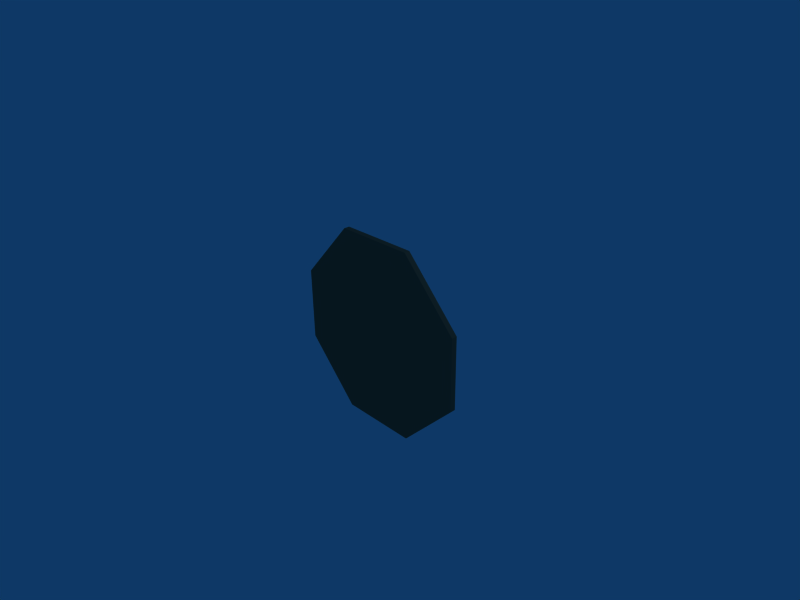 # Source: plat5.blend  (saved by Blender 2.45.0; exported with 4.5.12 LTS)
import bpy
from mathutils import Matrix  # noqa: F401  (used for matrix-valued properties, if any)

bpy.ops.wm.read_factory_settings(use_empty=True)
scene = bpy.context.scene
scene.name = 'Scene'

# ---- collections
col_collection_1 = bpy.data.collections.new('Collection 1'); scene.collection.children.link(col_collection_1)

# ---- materials (node trees are filled in below, after node groups)
mat_plat = bpy.data.materials.new('plat')
mat_plat.alpha_threshold = 0.0
mat_plat.diffuse_color = (0.423, 0.389, 0.299, 1.0)
mat_plat.roughness = 0.5
mat_plat.specular_intensity = 1.568
mat_plat.line_color = (0.0, 0.0, 0.0, 1.0)

# ---- material node trees

# ---- world
world_world = bpy.data.worlds.new('World'); scene.world = world_world
world_world.color = (0.05656, 0.2208, 0.4)
world_world.use_sun_shadow = False
world_world.sun_shadow_jitter_overblur = 0.0
world_world.cycles.sampling_method = 'MANUAL'
world_world.cycles.sample_map_resolution = 256

# ---- cameras
cam_camera = bpy.data.cameras.new('Camera')
cam_camera.passepartout_alpha = 0.2
cam_camera.clip_end = 100.0
cam_camera.lens = 35.0
cam_camera.ortho_scale = 7.314
cam_camera.show_passepartout = False
cam_camera.show_safe_areas = True
cam_camera.dof.focus_distance = 0.0
cam_camera.dof.aperture_fstop = 128.0

# ---- lights
light_spot = bpy.data.lights.new('Spot', 'POINT')
light_spot.transmission_factor = 0.0
light_spot.cutoff_distance = 30.0
light_spot.energy = 100.0
light_spot.shadow_buffer_clip_start = 1.001
light_spot.shadow_soft_size = 1.0
light_spot.shadow_maximum_resolution = 0.006
light_spot.use_absolute_resolution = True
light_spot.cycles.use_multiple_importance_sampling = False

# ---- meshes
me_plat = bpy.data.meshes.new('plat')
me_plat.from_pydata([(1.505, -0.02357, -0.7511), (1.509, -0.02592, 0.3999), (0.6285, -0.02661, 1.343), (-0.6115, -0.02487, 1.348), (-1.485, -0.02174, 0.4102), (-1.489, -0.01938, -0.7408), (-0.6234, -0.01874, -1.654), (0.6166, -0.02047, -1.658), (1.505, 0.06339, -0.751), (1.509, 0.06104, 0.4001), (0.6286, 0.06035, 1.343), (-0.6114, 0.06209, 1.348), (-1.485, 0.06522, 0.4104), (-1.489, 0.06757, -0.7406), (-0.6233, 0.06822, -1.654), (0.6168, 0.06649, -1.658), (0.003621, -0.01504, -0.1563), (0.002414, 0.05941, -0.163), (1.406, 0.02368, -0.7239), (1.507, 0.06221, -0.1754), (1.41, 0.02144, 0.3728), (1.069, 0.0607, 0.8718), (0.584, 0.02077, 1.272), (0.008625, 0.06122, 1.346), (-0.5793, 0.02239, 1.276), (-1.048, 0.06365, 0.8791), (-1.399, 0.02536, 0.3824), (-1.487, 0.0664, -0.1651), (-1.402, 0.0276, -0.7143), (-1.056, 0.0679, -1.197), (-0.5906, 0.02824, -1.584), (-0.003247, 0.06735, -1.656), (0.5727, 0.02661, -1.588), (1.061, 0.06494, -1.205), (1.33, 0.05026, -0.705), (1.333, 0.04812, 0.3418), (0.5518, 0.04747, 1.2), (-0.5495, 0.04901, 1.203), (-1.325, 0.05184, 0.3509), (-1.329, 0.05398, -0.6958), (-0.5603, 0.05459, -1.526), (0.541, 0.05305, -1.53), (1.408, 0.02256, -0.1756), (0.9968, 0.0211, 0.8222), (0.002371, 0.02158, 1.274), (-0.989, 0.02388, 0.829), (-1.401, 0.02648, -0.1659), (-0.9965, 0.02792, -1.149), (-0.008963, 0.02742, -1.586), (0.9893, 0.02514, -1.156)], [], [(16, 0, 1), (16, 1, 2), (16, 2, 3), (16, 3, 4), (16, 4, 5), (16, 5, 6), (16, 6, 7), (7, 0, 16), (8, 18, 19), (19, 20, 9), (9, 20, 21), (21, 22, 10), (10, 22, 23), (23, 24, 11), (11, 24, 25), (25, 26, 12), (12, 26, 27), (27, 28, 13), (13, 28, 29), (29, 30, 14), (14, 30, 31), (31, 32, 15), (15, 32, 33), (33, 18, 8), (1, 0, 19), (19, 0, 8), (19, 9, 1), (21, 2, 1), (9, 21, 1), (21, 10, 2), (23, 3, 2), (10, 23, 2), (23, 11, 3), (25, 4, 3), (11, 25, 3), (25, 12, 4), (27, 5, 4), (12, 27, 4), (27, 13, 5), (29, 6, 5), (13, 29, 5), (29, 14, 6), (31, 7, 6), (14, 31, 6), (31, 15, 7), (33, 0, 7), (15, 33, 7), (8, 0, 33), (42, 18, 34), (34, 35, 42), (20, 42, 35), (35, 34, 17), (18, 42, 19), (42, 20, 19), (43, 20, 35), (35, 36, 43), (22, 43, 36), (36, 35, 17), (20, 43, 21), (43, 22, 21), (44, 22, 36), (36, 37, 44), (24, 44, 37), (37, 36, 17), (22, 44, 23), (44, 24, 23), (45, 24, 37), (37, 38, 45), (26, 45, 38), (38, 37, 17), (24, 45, 25), (45, 26, 25), (46, 26, 38), (38, 39, 46), (28, 46, 39), (39, 38, 17), (26, 46, 27), (46, 28, 27), (47, 28, 39), (39, 40, 47), (30, 47, 40), (40, 39, 17), (28, 47, 29), (47, 30, 29), (48, 30, 40), (40, 41, 48), (32, 48, 41), (41, 40, 17), (30, 48, 31), (48, 32, 31), (49, 32, 41), (41, 34, 49), (18, 49, 34), (34, 41, 17), (32, 49, 33), (49, 18, 33)])
_uv = me_plat.uv_layers.new(name='UVTex')
_uv.uv.foreach_set('vector', [0.0, 1.0, 0.0, 0.0, 1.0, 0.0, 0.0, 1.0, 0.0, 0.0, 1.0, 0.0, 0.0, 1.0, 0.0, 0.0, 1.0, 0.0, 0.0, 1.0, 0.0, 0.0, 1.0, 0.0, 0.0, 1.0, 0.0, 0.0, 1.0, 0.0, 0.0, 1.0, 0.0, 0.0, 1.0, 0.0, 0.0, 1.0, 0.0, 0.0, 1.0, 0.0, 0.0, 1.0, 0.0, 0.0, 1.0, 0.0, 0.0, 1.0, 0.0, 0.0, 1.0, 0.0, 0.0, 1.0, 0.0, 0.0, 1.0, 0.0, 0.0, 1.0, 0.0, 0.0, 1.0, 0.0, 0.0, 1.0, 0.0, 0.0, 1.0, 0.0, 0.0, 1.0, 0.0, 0.0, 1.0, 0.0, 0.0, 1.0, 0.0, 0.0, 1.0, 0.0, 0.0, 1.0, 0.0, 0.0, 1.0, 0.0, 0.0, 1.0, 0.0, 0.0, 1.0, 0.0, 0.0, 1.0, 0.0, 0.0, 1.0, 0.0, 0.0, 1.0, 0.0, 0.0, 1.0, 0.0, 0.0, 1.0, 0.0, 0.0, 1.0, 0.0, 0.0, 1.0, 0.0, 0.0, 1.0, 0.0, 0.0, 1.0, 0.0, 0.0, 1.0, 0.0, 0.0, 1.0, 0.0, 0.0, 1.0, 0.0, 0.0, 1.0, 0.0, 0.0, 1.0, 0.0, 0.0, 1.0, 0.0, 0.0, 1.0, 0.0, 0.0, 1.0, 0.0, 0.0, 1.0, 0.0, 0.0, 1.0, 0.0, 0.0, 1.0, 0.0, 0.0, 1.0, 0.0, 0.0, 1.0, 0.0, 0.0, 1.0, 0.0, 0.0, 1.0, 0.0, 0.0, 1.0, 0.0, 0.0, 1.0, 0.0, 0.0, 1.0, 0.0, 0.0, 1.0, 0.0, 0.0, 1.0, 0.0, 0.0, 1.0, 0.0, 0.0, 1.0, 0.0, 0.0, 1.0, 0.0, 0.0, 1.0, 0.0, 0.0, 1.0, 0.0, 0.0, 1.0, 0.0, 0.0, 1.0, 0.0, 0.0, 1.0, 0.0, 0.0, 1.0, 0.0, 0.0, 1.0, 0.0, 0.0, 1.0, 0.0, 0.0, 1.0, 0.0, 0.0, 1.0, 0.0, 0.0, 1.0, 0.0, 0.0, 1.0, 0.0, 0.0, 1.0, 0.0, 0.0, 1.0, 0.0, 0.0, 1.0, 0.0, 0.0, 1.0, 0.0, 0.0, 1.0, 0.0, 0.0, 1.0, 0.0, 0.0, 1.0, 0.0, 0.0, 1.0, 0.0, 0.0, 1.0, 0.0, 0.0, 1.0, 0.0, 0.0, 1.0, 0.0, 0.0, 1.0, 0.0, 0.0, 1.0, 0.0, 0.0, 1.0, 0.0, 0.0, 1.0, 0.0, 0.0, 1.0, 0.0, 0.0, 1.0, 0.0, 0.0, 1.0, 0.0, 0.0, 1.0, 0.0, 0.0, 1.0, 0.0, 0.0, 1.0, 0.0, 0.0, 1.0, 0.0, 0.0, 1.0, 0.0, 0.0, 1.0, 0.0, 0.0, 1.0, 0.0, 0.0, 1.0, 0.0, 0.0, 1.0, 0.0, 0.0, 1.0, 0.0, 0.0, 1.0, 0.0, 0.0, 1.0, 0.0, 0.0, 1.0, 0.0, 0.0, 1.0, 0.0, 0.0, 1.0, 0.0, 0.0, 1.0, 0.0, 0.0, 1.0, 0.0, 0.0, 1.0, 0.0, 0.0, 1.0, 0.0, 0.0, 1.0, 0.0, 0.0, 1.0, 0.0, 0.0, 1.0, 0.0, 0.0, 1.0, 0.0, 0.0, 1.0, 0.0, 0.0, 1.0, 0.0, 0.0, 1.0, 0.0, 0.0, 1.0, 0.0, 0.0, 1.0, 0.0, 0.0, 1.0, 0.0, 0.0, 1.0, 0.0, 0.0, 1.0, 0.0, 0.0, 1.0, 0.0, 0.0, 1.0, 0.0, 0.0, 1.0, 0.0, 0.0, 1.0, 0.0, 0.0, 1.0, 0.0, 0.0, 1.0, 0.0, 0.0, 1.0, 0.0, 0.0, 1.0, 0.0, 0.0, 1.0, 0.0, 0.0, 1.0, 0.0, 0.0, 1.0, 0.0, 0.0, 1.0, 0.0, 0.0, 1.0, 0.0, 0.0, 1.0, 0.0, 0.0, 1.0, 0.0, 0.0, 1.0, 0.0, 0.0, 1.0, 0.0, 0.0, 1.0, 0.0, 0.0, 1.0, 0.0, 0.0, 1.0, 0.0, 0.0, 1.0, 0.0, 0.0, 1.0, 0.0, 0.0, 1.0, 0.0, 0.0, 1.0, 0.0, 0.0, 1.0, 0.0, 0.0, 1.0, 0.0, 0.0, 1.0, 0.0, 0.0, 1.0, 0.0, 0.0, 1.0, 0.0, 0.0, 1.0, 0.0, 0.0, 1.0, 0.0, 0.0, 1.0, 0.0, 0.0, 1.0, 0.0, 0.0, 1.0, 0.0, 0.0, 1.0, 0.0, 0.0, 1.0, 0.0, 0.0, 1.0, 0.0, 0.0, 1.0, 0.0, 0.0, 1.0, 0.0, 0.0, 1.0, 0.0, 0.0, 1.0, 0.0, 0.0, 1.0, 0.0, 0.0, 1.0, 0.0, 0.0, 1.0, 0.0, 0.0, 1.0, 0.0, 0.0, 1.0, 0.0, 0.0, 1.0, 0.0, 0.0, 1.0, 0.0, 0.0, 1.0, 0.0, 0.0, 1.0, 0.0, 0.0, 1.0, 0.0, 0.0, 1.0, 0.0, 0.0, 1.0, 0.0, 0.0, 1.0, 0.0, 0.0, 1.0, 0.0, 0.0, 1.0, 0.0, 0.0, 1.0, 0.0, 0.0, 1.0, 0.0, 0.0, 1.0, 0.0, 0.0, 1.0, 0.0, 0.0, 1.0, 0.0, 0.0, 1.0, 0.0, 0.0, 1.0, 0.0, 0.0, 1.0, 0.0, 0.0, 1.0, 0.0, 0.0, 1.0, 0.0, 0.0, 1.0, 0.0])
_ca = me_plat.color_attributes.new('Col', 'BYTE_COLOR', 'CORNER')
_ca.data.foreach_set('color', [0.0, 0.0, 0.0, 0.0, 0.003035, 0.003035, 0.003035, 0.0, 0.004777, 0.004777, 0.004777, 0.0, 0.0, 0.0, 0.0, 0.0, 0.004777, 0.004777, 0.004777, 0.0, 0.0009106, 0.0009106, 0.0009106, 0.0, 0.0, 0.0, 0.0, 0.0, 0.0009106, 0.0009106, 0.0009106, 0.0, 0.0, 0.0, 0.0, 0.0, 0.0, 0.0, 0.0, 0.0, 0.0, 0.0, 0.0, 0.0, 0.0, 0.0, 0.0, 0.0, 0.0, 0.0, 0.0, 0.0, 0.0, 0.0, 0.0, 0.0, 0.0, 0.0, 0.0, 0.0, 0.0, 0.0, 0.0, 0.0, 0.0, 0.0, 0.0, 0.0, 0.0, 0.0, 0.0, 0.0, 0.0, 0.0, 0.0, 0.0, 0.0, 0.0, 0.0, 0.0, 0.0, 0.0, 0.0, 0.0, 0.0, 0.0, 0.0, 0.0, 0.003035, 0.003035, 0.003035, 0.0, 0.0, 0.0, 0.0, 0.0, 0.06301, 0.06301, 0.06301, 0.0, 0.1683, 0.1683, 0.1683, 0.0, 0.09531, 0.09531, 0.09531, 0.0, 0.09531, 0.09531, 0.09531, 0.0, 0.1746, 0.1746, 0.1746, 0.0, 0.07421, 0.07421, 0.07421, 0.0, 0.07421, 0.07421, 0.07421, 0.0, 0.1746, 0.1746, 0.1746, 0.0, 0.06663, 0.06663, 0.06663, 0.0, 0.06663, 0.06663, 0.06663, 0.0, 0.1441, 0.1441, 0.1441, 0.0, 0.04092, 0.04092, 0.04092, 0.0, 0.04092, 0.04092, 0.04092, 0.0, 0.1441, 0.1441, 0.1441, 0.0, 0.03955, 0.03955, 0.03955, 0.0, 0.03955, 0.03955, 0.03955, 0.0, 0.117, 0.117, 0.117, 0.0, 0.02519, 0.02519, 0.02519, 0.0, 0.02519, 0.02519, 0.02519, 0.0, 0.117, 0.117, 0.117, 0.0, 0.02843, 0.02843, 0.02843, 0.0, 0.02843, 0.02843, 0.02843, 0.0, 0.1046, 0.1046, 0.1046, 0.0, 0.02029, 0.02029, 0.02029, 0.0, 0.02029, 0.02029, 0.02029, 0.0, 0.1046, 0.1046, 0.1046, 0.0, 0.02519, 0.02519, 0.02519, 0.0, 0.02519, 0.02519, 0.02519, 0.0, 0.1046, 0.1046, 0.1046, 0.0, 0.01938, 0.01938, 0.01938, 0.0, 0.01938, 0.01938, 0.01938, 0.0, 0.1046, 0.1046, 0.1046, 0.0, 0.02732, 0.02732, 0.02732, 0.0, 0.02732, 0.02732, 0.02732, 0.0, 0.1119, 0.1119, 0.1119, 0.0, 0.02315, 0.02315, 0.02315, 0.0, 0.02315, 0.02315, 0.02315, 0.0, 0.1119, 0.1119, 0.1119, 0.0, 0.0356, 0.0356, 0.0356, 0.0, 0.0356, 0.0356, 0.0356, 0.0, 0.1356, 0.1356, 0.1356, 0.0, 0.0331, 0.0331, 0.0331, 0.0, 0.0331, 0.0331, 0.0331, 0.0, 0.1356, 0.1356, 0.1356, 0.0, 0.05286, 0.05286, 0.05286, 0.0, 0.05286, 0.05286, 0.05286, 0.0, 0.1683, 0.1683, 0.1683, 0.0, 0.06301, 0.06301, 0.06301, 0.0, 0.004777, 0.004777, 0.004777, 0.0, 0.003035, 0.003035, 0.003035, 0.0, 0.09531, 0.09531, 0.09531, 0.0, 0.09531, 0.09531, 0.09531, 0.0, 0.003035, 0.003035, 0.003035, 0.0, 0.06301, 0.06301, 0.06301, 0.0, 0.09531, 0.09531, 0.09531, 0.0, 0.07421, 0.07421, 0.07421, 0.0, 0.004777, 0.004777, 0.004777, 0.0, 0.06663, 0.06663, 0.06663, 0.0, 0.0009106, 0.0009106, 0.0009106, 0.0, 0.004777, 0.004777, 0.004777, 0.0, 0.07421, 0.07421, 0.07421, 0.0, 0.06663, 0.06663, 0.06663, 0.0, 0.004777, 0.004777, 0.004777, 0.0, 0.06663, 0.06663, 0.06663, 0.0, 0.04092, 0.04092, 0.04092, 0.0, 0.0009106, 0.0009106, 0.0009106, 0.0, 0.03955, 0.03955, 0.03955, 0.0, 0.0, 0.0, 0.0, 0.0, 0.0009106, 0.0009106, 0.0009106, 0.0, 0.04092, 0.04092, 0.04092, 0.0, 0.03955, 0.03955, 0.03955, 0.0, 0.0009106, 0.0009106, 0.0009106, 0.0, 0.03955, 0.03955, 0.03955, 0.0, 0.02519, 0.02519, 0.02519, 0.0, 0.0, 0.0, 0.0, 0.0, 0.02843, 0.02843, 0.02843, 0.0, 0.0, 0.0, 0.0, 0.0, 0.0, 0.0, 0.0, 0.0, 0.02519, 0.02519, 0.02519, 0.0, 0.02843, 0.02843, 0.02843, 0.0, 0.0, 0.0, 0.0, 0.0, 0.02843, 0.02843, 0.02843, 0.0, 0.02029, 0.02029, 0.02029, 0.0, 0.0, 0.0, 0.0, 0.0, 0.02519, 0.02519, 0.02519, 0.0, 0.0, 0.0, 0.0, 0.0, 0.0, 0.0, 0.0, 0.0, 0.02029, 0.02029, 0.02029, 0.0, 0.02519, 0.02519, 0.02519, 0.0, 0.0, 0.0, 0.0, 0.0, 0.02519, 0.02519, 0.02519, 0.0, 0.01938, 0.01938, 0.01938, 0.0, 0.0, 0.0, 0.0, 0.0, 0.02732, 0.02732, 0.02732, 0.0, 0.0, 0.0, 0.0, 0.0, 0.0, 0.0, 0.0, 0.0, 0.01938, 0.01938, 0.01938, 0.0, 0.02732, 0.02732, 0.02732, 0.0, 0.0, 0.0, 0.0, 0.0, 0.02732, 0.02732, 0.02732, 0.0, 0.02315, 0.02315, 0.02315, 0.0, 0.0, 0.0, 0.0, 0.0, 0.0356, 0.0356, 0.0356, 0.0, 0.0, 0.0, 0.0, 0.0, 0.0, 0.0, 0.0, 0.0, 0.02315, 0.02315, 0.02315, 0.0, 0.0356, 0.0356, 0.0356, 0.0, 0.0, 0.0, 0.0, 0.0, 0.0356, 0.0356, 0.0356, 0.0, 0.0331, 0.0331, 0.0331, 0.0, 0.0, 0.0, 0.0, 0.0, 0.05286, 0.05286, 0.05286, 0.0, 0.003035, 0.003035, 0.003035, 0.0, 0.0, 0.0, 0.0, 0.0, 0.0331, 0.0331, 0.0331, 0.0, 0.05286, 0.05286, 0.05286, 0.0, 0.0, 0.0, 0.0, 0.0, 0.06301, 0.06301, 0.06301, 0.0, 0.003035, 0.003035, 0.003035, 0.0, 0.05286, 0.05286, 0.05286, 0.0, 0.1714, 0.1714, 0.1714, 0.0, 0.1683, 0.1683, 0.1683, 0.0, 0.15, 0.15, 0.15, 0.0, 0.15, 0.15, 0.15, 0.0, 0.1529, 0.1529, 0.1529, 0.0, 0.1714, 0.1714, 0.1714, 0.0, 0.1746, 0.1746, 0.1746, 0.0, 0.1714, 0.1714, 0.1714, 0.0, 0.1529, 0.1529, 0.1529, 0.0, 0.1529, 0.1529, 0.1529, 0.0, 0.15, 0.15, 0.15, 0.0, 0.1384, 0.1384, 0.1384, 0.0, 0.1683, 0.1683, 0.1683, 0.0, 0.1714, 0.1714, 0.1714, 0.0, 0.09531, 0.09531, 0.09531, 0.0, 0.1714, 0.1714, 0.1714, 0.0, 0.1746, 0.1746, 0.1746, 0.0, 0.09531, 0.09531, 0.09531, 0.0, 0.1559, 0.1559, 0.1559, 0.0, 0.1746, 0.1746, 0.1746, 0.0, 0.1529, 0.1529, 0.1529, 0.0, 0.1529, 0.1529, 0.1529, 0.0, 0.1384, 0.1384, 0.1384, 0.0, 0.1559, 0.1559, 0.1559, 0.0, 0.1441, 0.1441, 0.1441, 0.0, 0.1559, 0.1559, 0.1559, 0.0, 0.1384, 0.1384, 0.1384, 0.0, 0.1384, 0.1384, 0.1384, 0.0, 0.1529, 0.1529, 0.1529, 0.0, 0.1384, 0.1384, 0.1384, 0.0, 0.1746, 0.1746, 0.1746, 0.0, 0.1559, 0.1559, 0.1559, 0.0, 0.06663, 0.06663, 0.06663, 0.0, 0.1559, 0.1559, 0.1559, 0.0, 0.1441, 0.1441, 0.1441, 0.0, 0.06663, 0.06663, 0.06663, 0.0, 0.1301, 0.1301, 0.1301, 0.0, 0.1441, 0.1441, 0.1441, 0.0, 0.1384, 0.1384, 0.1384, 0.0, 0.1384, 0.1384, 0.1384, 0.0, 0.1274, 0.1274, 0.1274, 0.0, 0.1301, 0.1301, 0.1301, 0.0, 0.117, 0.117, 0.117, 0.0, 0.1301, 0.1301, 0.1301, 0.0, 0.1274, 0.1274, 0.1274, 0.0, 0.1274, 0.1274, 0.1274, 0.0, 0.1384, 0.1384, 0.1384, 0.0, 0.1384, 0.1384, 0.1384, 0.0, 0.1441, 0.1441, 0.1441, 0.0, 0.1301, 0.1301, 0.1301, 0.0, 0.03955, 0.03955, 0.03955, 0.0, 0.1301, 0.1301, 0.1301, 0.0, 0.117, 0.117, 0.117, 0.0, 0.03955, 0.03955, 0.03955, 0.0, 0.1095, 0.1095, 0.1095, 0.0, 0.117, 0.117, 0.117, 0.0, 0.1274, 0.1274, 0.1274, 0.0, 0.1274, 0.1274, 0.1274, 0.0, 0.1221, 0.1221, 0.1221, 0.0, 0.1095, 0.1095, 0.1095, 0.0, 0.1046, 0.1046, 0.1046, 0.0, 0.1095, 0.1095, 0.1095, 0.0, 0.1221, 0.1221, 0.1221, 0.0, 0.1221, 0.1221, 0.1221, 0.0, 0.1274, 0.1274, 0.1274, 0.0, 0.1384, 0.1384, 0.1384, 0.0, 0.117, 0.117, 0.117, 0.0, 0.1095, 0.1095, 0.1095, 0.0, 0.02843, 0.02843, 0.02843, 0.0, 0.1095, 0.1095, 0.1095, 0.0, 0.1046, 0.1046, 0.1046, 0.0, 0.02843, 0.02843, 0.02843, 0.0, 0.1046, 0.1046, 0.1046, 0.0, 0.1046, 0.1046, 0.1046, 0.0, 0.1221, 0.1221, 0.1221, 0.0, 0.1221, 0.1221, 0.1221, 0.0, 0.1221, 0.1221, 0.1221, 0.0, 0.1046, 0.1046, 0.1046, 0.0, 0.1046, 0.1046, 0.1046, 0.0, 0.1046, 0.1046, 0.1046, 0.0, 0.1221, 0.1221, 0.1221, 0.0, 0.1221, 0.1221, 0.1221, 0.0, 0.1221, 0.1221, 0.1221, 0.0, 0.1384, 0.1384, 0.1384, 0.0, 0.1046, 0.1046, 0.1046, 0.0, 0.1046, 0.1046, 0.1046, 0.0, 0.02519, 0.02519, 0.02519, 0.0, 0.1046, 0.1046, 0.1046, 0.0, 0.1046, 0.1046, 0.1046, 0.0, 0.02519, 0.02519, 0.02519, 0.0, 0.107, 0.107, 0.107, 0.0, 0.1046, 0.1046, 0.1046, 0.0, 0.1221, 0.1221, 0.1221, 0.0, 0.1221, 0.1221, 0.1221, 0.0, 0.1248, 0.1248, 0.1248, 0.0, 0.107, 0.107, 0.107, 0.0, 0.1119, 0.1119, 0.1119, 0.0, 0.107, 0.107, 0.107, 0.0, 0.1248, 0.1248, 0.1248, 0.0, 0.1248, 0.1248, 0.1248, 0.0, 0.1221, 0.1221, 0.1221, 0.0, 0.1384, 0.1384, 0.1384, 0.0, 0.1046, 0.1046, 0.1046, 0.0, 0.107, 0.107, 0.107, 0.0, 0.02732, 0.02732, 0.02732, 0.0, 0.107, 0.107, 0.107, 0.0, 0.1119, 0.1119, 0.1119, 0.0, 0.02732, 0.02732, 0.02732, 0.0, 0.1248, 0.1248, 0.1248, 0.0, 0.1119, 0.1119, 0.1119, 0.0, 0.1248, 0.1248, 0.1248, 0.0, 0.1248, 0.1248, 0.1248, 0.0, 0.1356, 0.1356, 0.1356, 0.0, 0.1248, 0.1248, 0.1248, 0.0, 0.1356, 0.1356, 0.1356, 0.0, 0.1248, 0.1248, 0.1248, 0.0, 0.1356, 0.1356, 0.1356, 0.0, 0.1356, 0.1356, 0.1356, 0.0, 0.1248, 0.1248, 0.1248, 0.0, 0.1384, 0.1384, 0.1384, 0.0, 0.1119, 0.1119, 0.1119, 0.0, 0.1248, 0.1248, 0.1248, 0.0, 0.0356, 0.0356, 0.0356, 0.0, 0.1248, 0.1248, 0.1248, 0.0, 0.1356, 0.1356, 0.1356, 0.0, 0.0356, 0.0356, 0.0356, 0.0, 0.15, 0.15, 0.15, 0.0, 0.1356, 0.1356, 0.1356, 0.0, 0.1356, 0.1356, 0.1356, 0.0, 0.1356, 0.1356, 0.1356, 0.0, 0.15, 0.15, 0.15, 0.0, 0.15, 0.15, 0.15, 0.0, 0.1683, 0.1683, 0.1683, 0.0, 0.15, 0.15, 0.15, 0.0, 0.15, 0.15, 0.15, 0.0, 0.15, 0.15, 0.15, 0.0, 0.1356, 0.1356, 0.1356, 0.0, 0.1384, 0.1384, 0.1384, 0.0, 0.1356, 0.1356, 0.1356, 0.0, 0.15, 0.15, 0.15, 0.0, 0.05286, 0.05286, 0.05286, 0.0, 0.15, 0.15, 0.15, 0.0, 0.1683, 0.1683, 0.1683, 0.0, 0.05286, 0.05286, 0.05286, 0.0])
me_plat.materials.append(mat_plat)
me_plat.use_remesh_preserve_volume = False
me_plat.use_remesh_preserve_attributes = False
me_plat.use_mirror_vertex_groups = False
me_plat.update()

# ---- objects
ob_plat = bpy.data.objects.new('plat', me_plat)
ob_lamp = bpy.data.objects.new('Lamp', light_spot)
ob_camera = bpy.data.objects.new('Camera', cam_camera)

# ---- transforms, parenting, visibility, modifiers, constraints
ob_plat.location = (0.000317, 0.0007385, -0.001222)
ob_plat.lock_rotations_4d = False
ob_plat.empty_display_type = 'ARROWS'
ob_plat.color = (0.0, 0.0, 0.0, 1.0)
ob_plat.lineart.crease_threshold = 0.0
ob_lamp.location = (4.076, 1.005, 5.904)
ob_lamp.rotation_euler = (0.6503, 0.05522, 1.866)
ob_lamp.lock_rotations_4d = False
ob_lamp.empty_display_type = 'ARROWS'
ob_lamp.color = (0.0, 0.0, 0.0, 0.0)
ob_lamp.lineart.crease_threshold = 0.0
ob_camera.location = (7.481, -6.508, 5.344)
ob_camera.rotation_euler = (1.109, 0.01082, 0.8149)
ob_camera.lock_rotations_4d = False
ob_camera.empty_display_type = 'ARROWS'
ob_camera.color = (0.0, 0.0, 0.0, 0.0)
ob_camera.display_type = 'WIRE'
ob_camera.lineart.crease_threshold = 0.0

# ---- collection membership
col_collection_1.objects.link(ob_plat)
col_collection_1.objects.link(ob_lamp)
col_collection_1.objects.link(ob_camera)

# ---- scene / render settings (as saved in the file)
scene.camera = ob_camera
scene.frame_start = 1; scene.frame_end = 250; scene.frame_set(1)
scene.render.engine = 'BLENDER_EEVEE_NEXT'
scene.render.image_settings.file_format = 'JPEG'
scene.render.image_settings.color_mode = 'RGB'
scene.render.image_settings.compression = 90
scene.render.resolution_x = 800
scene.render.resolution_y = 600
scene.render.pixel_aspect_x = 100.0
scene.render.pixel_aspect_y = 100.0
scene.render.fps = 25
scene.render.dither_intensity = 0.0
scene.render.use_compositing = False
scene.render.use_sequencer = False
scene.render.bake_margin = 2
scene.render.bake_bias = 0.0
scene.render.use_stamp_time = False
scene.render.use_stamp_date = False
scene.render.use_stamp_frame = False
scene.render.use_stamp_camera = False
scene.render.use_stamp_scene = False
scene.render.use_stamp_filename = False
scene.render.use_stamp_render_time = False
scene.render.stamp_font_size = 0
scene.cycles.use_denoising = False
scene.cycles.samples = 10
scene.cycles.sampling_pattern = 'TABULATED_SOBOL'
scene.cycles.light_sampling_threshold = 0.0
scene.cycles.use_adaptive_sampling = False
scene.cycles.use_light_tree = False
scene.cycles.blur_glossy = 0.0
scene.cycles.volume_bounces = 1
scene.cycles.pixel_filter_type = 'GAUSSIAN'
scene.cycles.sample_clamp_indirect = 0.0
scene.view_settings.view_transform = 'Raw'
bpy.context.view_layer.update()
